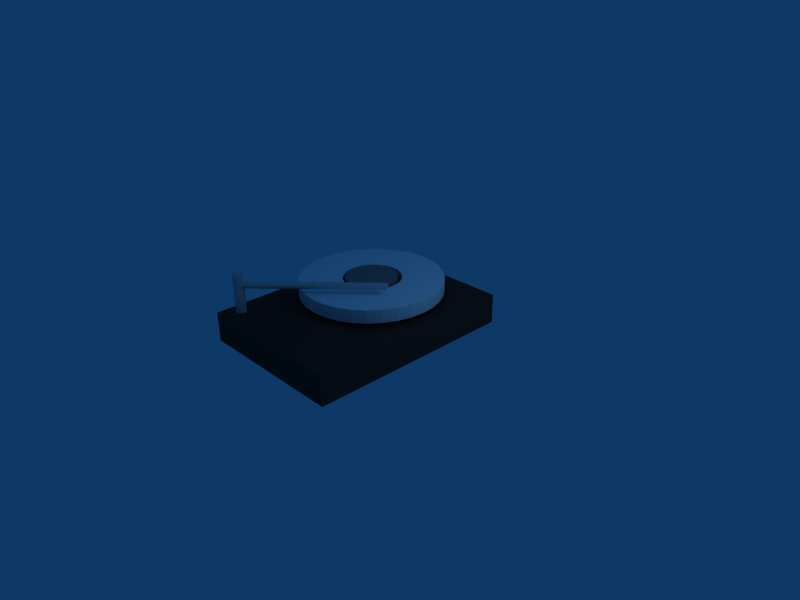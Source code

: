 # Source: hd.blend  (saved by Blender 2.49.2; exported with 4.5.12 LTS)
import bpy
from mathutils import Matrix  # noqa: F401  (used for matrix-valued properties, if any)

bpy.ops.wm.read_factory_settings(use_empty=True)
scene = bpy.context.scene
scene.name = 'Scene'

# ---- collections
col_collection_1 = bpy.data.collections.new('Collection 1'); scene.collection.children.link(col_collection_1)

# ---- materials (node trees are filled in below, after node groups)
mat_material_001 = bpy.data.materials.new('Material.001')
mat_material_001.alpha_threshold = 0.0
mat_material_001.diffuse_color = (0.1715, 0.1715, 0.1715, 1.0)
mat_material_001.roughness = 0.5
mat_material_001.line_color = (0.0, 0.0, 0.0, 1.0)
mat_material = bpy.data.materials.new('Material')
mat_material.alpha_threshold = 0.0
mat_material.preview_render_type = 'FLAT'
mat_material.diffuse_color = (1.0, 1.0, 1.0, 1.0)
mat_material.roughness = 0.5
mat_material.line_color = (0.0, 0.0, 0.0, 1.0)
mat_material_002 = bpy.data.materials.new('Material.002')
mat_material_002.alpha_threshold = 0.0
mat_material_002.diffuse_color = (0.5078, 0.5078, 0.5078, 1.0)
mat_material_002.roughness = 0.5
mat_material_002.line_color = (0.0, 0.0, 0.0, 1.0)

# ---- material node trees

# ---- world
world_world = bpy.data.worlds.new('World'); scene.world = world_world
world_world.color = (0.05656, 0.2208, 0.4)
world_world.use_sun_shadow = False
world_world.sun_shadow_jitter_overblur = 0.0
world_world.cycles.sampling_method = 'MANUAL'
world_world.cycles.sample_map_resolution = 256

# ---- cameras
cam_camera = bpy.data.cameras.new('Camera')
cam_camera.passepartout_alpha = 0.2
cam_camera.clip_end = 100.0
cam_camera.lens = 35.0
cam_camera.ortho_scale = 7.314
cam_camera.show_passepartout = False
cam_camera.show_safe_areas = True
cam_camera.dof.focus_distance = 0.0
cam_camera.dof.aperture_fstop = 128.0

# ---- lights
light_spot = bpy.data.lights.new('Spot', 'POINT')
light_spot.transmission_factor = 0.0
light_spot.cutoff_distance = 30.0
light_spot.energy = 100.0
light_spot.shadow_buffer_clip_start = 1.001
light_spot.shadow_soft_size = 1.0
light_spot.shadow_maximum_resolution = 0.006
light_spot.use_absolute_resolution = True
light_spot.cycles.use_multiple_importance_sampling = False

# ---- meshes
me_cylinder_004 = bpy.data.meshes.new('Cylinder.004')
me_cylinder_004.from_pydata([(10.43, 1.974, -37.28), (10.55, 1.823, -37.28), (10.64, 1.65, -37.28), (10.7, 1.462, -37.28), (10.72, 1.267, -37.28), (10.7, 1.072, -37.28), (10.64, 0.8844, -37.28), (10.55, 0.7115, -37.28), (10.43, 0.56, -37.28), (10.28, 0.4356, -37.28), (10.1, 0.3432, -37.28), (9.915, 0.2863, -37.28), (9.72, 0.2671, -37.28), (9.525, 0.2863, -37.28), (9.338, 0.3432, -37.28), (9.165, 0.4356, -37.28), (9.013, 0.56, -37.28), (8.889, 0.7115, -37.28), (8.796, 0.8844, -37.28), (8.74, 1.072, -37.28), (8.72, 1.267, -37.28), (8.74, 1.462, -37.28), (8.796, 1.65, -37.28), (8.889, 1.823, -37.28), (9.013, 1.974, -37.28), (9.165, 2.099, -37.28), (9.338, 2.191, -37.28), (9.525, 2.248, -37.28), (9.72, 2.267, -37.28), (9.915, 2.248, -37.28), (10.1, 2.191, -37.28), (10.28, 2.099, -37.28), (0.7071, 0.7071, 1.0), (0.8315, 0.5556, 1.0), (0.9239, 0.3827, 1.0), (0.9808, 0.1951, 1.0), (1.0, -2.245e-06, 1.0), (0.9808, -0.1951, 1.0), (0.9239, -0.3827, 1.0), (0.8315, -0.5556, 1.0), (0.7071, -0.7071, 1.0), (0.5556, -0.8315, 1.0), (0.3827, -0.9239, 1.0), (0.1951, -0.9808, 1.0), (9.298e-07, -1.0, 1.0), (-0.1951, -0.9808, 1.0), (-0.3827, -0.9239, 1.0), (-0.5556, -0.8315, 1.0), (-0.7071, -0.7071, 1.0), (-0.8315, -0.5556, 1.0), (-0.9239, -0.3827, 1.0), (-0.9808, -0.1951, 1.0), (-1.0, -4.105e-06, 1.0), (-0.9808, 0.1951, 1.0), (-0.9239, 0.3827, 1.0), (-0.8315, 0.5556, 1.0), (-0.7071, 0.7071, 1.0), (-0.5556, 0.8315, 1.0), (-0.3827, 0.9239, 1.0), (-0.1951, 0.9808, 1.0), (-7.28e-06, 1.0, 1.0), (0.1951, 0.9808, 1.0), (0.3827, 0.9239, 1.0), (0.5556, 0.8315, 1.0), (9.72, 1.267, -37.28), (0.0, 0.0, 1.0)], [], [(64, 0, 1), (65, 33, 32), (64, 1, 2), (65, 34, 33), (64, 2, 3), (65, 35, 34), (64, 3, 4), (65, 36, 35), (64, 4, 5), (65, 37, 36), (64, 5, 6), (65, 38, 37), (64, 6, 7), (65, 39, 38), (64, 7, 8), (65, 40, 39), (64, 8, 9), (65, 41, 40), (64, 9, 10), (65, 42, 41), (64, 10, 11), (65, 43, 42), (64, 11, 12), (65, 44, 43), (64, 12, 13), (65, 45, 44), (64, 13, 14), (65, 46, 45), (64, 14, 15), (65, 47, 46), (64, 15, 16), (65, 48, 47), (64, 16, 17), (65, 49, 48), (64, 17, 18), (65, 50, 49), (64, 18, 19), (65, 51, 50), (64, 19, 20), (65, 52, 51), (64, 20, 21), (65, 53, 52), (64, 21, 22), (65, 54, 53), (64, 22, 23), (65, 55, 54), (64, 23, 24), (65, 56, 55), (64, 24, 25), (65, 57, 56), (64, 25, 26), (65, 58, 57), (64, 26, 27), (65, 59, 58), (64, 27, 28), (65, 60, 59), (64, 28, 29), (65, 61, 60), (64, 29, 30), (65, 62, 61), (64, 30, 31), (65, 63, 62), (31, 0, 64), (65, 32, 63), (0, 32, 33, 1), (1, 33, 34, 2), (2, 34, 35, 3), (3, 35, 36, 4), (4, 36, 37, 5), (5, 37, 38, 6), (6, 38, 39, 7), (7, 39, 40, 8), (8, 40, 41, 9), (9, 41, 42, 10), (10, 42, 43, 11), (11, 43, 44, 12), (12, 44, 45, 13), (13, 45, 46, 14), (14, 46, 47, 15), (15, 47, 48, 16), (16, 48, 49, 17), (17, 49, 50, 18), (18, 50, 51, 19), (19, 51, 52, 20), (20, 52, 53, 21), (21, 53, 54, 22), (22, 54, 55, 23), (23, 55, 56, 24), (24, 56, 57, 25), (25, 57, 58, 26), (26, 58, 59, 27), (27, 59, 60, 28), (28, 60, 61, 29), (29, 61, 62, 30), (30, 62, 63, 31), (32, 0, 31, 63)])
me_cylinder_004.use_remesh_preserve_volume = False
me_cylinder_004.use_remesh_preserve_attributes = False
me_cylinder_004.use_mirror_vertex_groups = False
me_cylinder_004.update()
me_cylinder_003 = bpy.data.meshes.new('Cylinder.003')
me_cylinder_003.from_pydata([(-1.742, 0.2869, -4.863), (-1.691, 0.2254, -4.863), (-1.654, 0.1552, -4.863), (-1.631, 0.07914, -4.863), (-1.623, -3.204e-07, -4.863), (-1.631, -0.07914, -4.863), (-1.654, -0.1552, -4.863), (-1.691, -0.2254, -4.863), (-1.742, -0.2869, -4.863), (-1.803, -0.3373, -4.863), (-1.873, -0.3748, -4.863), (-1.95, -0.3979, -4.863), (-2.029, -0.4057, -4.863), (-2.108, -0.3979, -4.863), (-2.184, -0.3748, -4.863), (-2.254, -0.3373, -4.863), (-2.316, -0.2869, -4.863), (-2.366, -0.2254, -4.863), (-2.403, -0.1552, -4.863), (-2.427, -0.07914, -4.863), (-2.434, 4.069e-08, -4.863), (-2.427, 0.07914, -4.863), (-2.403, 0.1552, -4.863), (-2.366, 0.2254, -4.863), (-2.316, 0.2869, -4.863), (-2.254, 0.3373, -4.863), (-2.184, 0.3748, -4.863), (-2.108, 0.3979, -4.863), (-2.029, 0.4057, -4.863), (-1.95, 0.3979, -4.863), (-1.873, 0.3748, -4.863), (-1.803, 0.3373, -4.863), (-1.742, 0.2869, -1.556), (-1.691, 0.2254, -1.556), (-1.654, 0.1552, -1.556), (-1.631, 0.07914, -1.556), (-1.623, -1.262e-06, -1.556), (-1.631, -0.07914, -1.556), (-1.654, -0.1552, -1.556), (-1.691, -0.2254, -1.556), (-1.742, -0.2869, -1.556), (-1.803, -0.3373, -1.556), (-1.873, -0.3748, -1.556), (-1.95, -0.3979, -1.556), (-2.029, -0.4057, -1.556), (-2.108, -0.3979, -1.556), (-2.184, -0.3748, -1.556), (-2.254, -0.3373, -1.556), (-2.316, -0.2869, -1.556), (-2.366, -0.2254, -1.556), (-2.403, -0.1552, -1.556), (-2.427, -0.07914, -1.556), (-2.434, -2.016e-06, -1.556), (-2.427, 0.07914, -1.556), (-2.403, 0.1552, -1.556), (-2.366, 0.2254, -1.556), (-2.316, 0.2869, -1.556), (-2.254, 0.3373, -1.556), (-2.184, 0.3748, -1.556), (-2.108, 0.3979, -1.556), (-2.029, 0.4057, -1.556), (-1.95, 0.3979, -1.556), (-1.873, 0.3748, -1.556), (-1.803, 0.3373, -1.556), (-2.029, -3.51e-07, -4.863), (-2.029, -3.51e-07, -1.556)], [], [(64, 0, 1), (65, 33, 32), (64, 1, 2), (65, 34, 33), (64, 2, 3), (65, 35, 34), (64, 3, 4), (65, 36, 35), (64, 4, 5), (65, 37, 36), (64, 5, 6), (65, 38, 37), (64, 6, 7), (65, 39, 38), (64, 7, 8), (65, 40, 39), (64, 8, 9), (65, 41, 40), (64, 9, 10), (65, 42, 41), (64, 10, 11), (65, 43, 42), (64, 11, 12), (65, 44, 43), (64, 12, 13), (65, 45, 44), (64, 13, 14), (65, 46, 45), (64, 14, 15), (65, 47, 46), (64, 15, 16), (65, 48, 47), (64, 16, 17), (65, 49, 48), (64, 17, 18), (65, 50, 49), (64, 18, 19), (65, 51, 50), (64, 19, 20), (65, 52, 51), (64, 20, 21), (65, 53, 52), (64, 21, 22), (65, 54, 53), (64, 22, 23), (65, 55, 54), (64, 23, 24), (65, 56, 55), (64, 24, 25), (65, 57, 56), (64, 25, 26), (65, 58, 57), (64, 26, 27), (65, 59, 58), (64, 27, 28), (65, 60, 59), (64, 28, 29), (65, 61, 60), (64, 29, 30), (65, 62, 61), (64, 30, 31), (65, 63, 62), (31, 0, 64), (65, 32, 63), (0, 32, 33, 1), (1, 33, 34, 2), (2, 34, 35, 3), (3, 35, 36, 4), (4, 36, 37, 5), (5, 37, 38, 6), (6, 38, 39, 7), (7, 39, 40, 8), (8, 40, 41, 9), (9, 41, 42, 10), (10, 42, 43, 11), (11, 43, 44, 12), (12, 44, 45, 13), (13, 45, 46, 14), (14, 46, 47, 15), (15, 47, 48, 16), (16, 48, 49, 17), (17, 49, 50, 18), (18, 50, 51, 19), (19, 51, 52, 20), (20, 52, 53, 21), (21, 53, 54, 22), (22, 54, 55, 23), (23, 55, 56, 24), (24, 56, 57, 25), (25, 57, 58, 26), (26, 58, 59, 27), (27, 59, 60, 28), (28, 60, 61, 29), (29, 61, 62, 30), (30, 62, 63, 31), (32, 0, 31, 63)])
me_cylinder_003.use_remesh_preserve_volume = False
me_cylinder_003.use_remesh_preserve_attributes = False
me_cylinder_003.use_mirror_vertex_groups = False
me_cylinder_003.update()
me_cube_001 = bpy.data.meshes.new('Cube.001')
me_cube_001.from_pydata([(1.266, 2.087, 0.5676), (1.266, -1.0, 0.5676), (-1.0, -1.0, 0.5676), (-1.0, 2.087, 0.5676), (1.266, 2.087, 1.0), (1.266, -1.0, 1.0), (-1.0, -1.0, 1.0), (-1.0, 2.087, 1.0)], [], [(0, 1, 2, 3), (4, 7, 6, 5), (0, 4, 5, 1), (1, 5, 6, 2), (2, 6, 7, 3), (4, 0, 3, 7)])
me_cube_001.materials.append(mat_material_001)
me_cube_001.use_remesh_preserve_volume = False
me_cube_001.use_remesh_preserve_attributes = False
me_cube_001.use_mirror_vertex_groups = False
me_cube_001.update()
me_mesh = bpy.data.meshes.new('Mesh')
me_mesh.from_pydata([(0.3798, 0.1573, -0.8139), (0.9239, 0.3827, -0.8139), (0.3748, 0.1737, -0.8139), (0.3997, 0.0795, -0.8139), (0.9808, 0.1951, -0.8139), (0.3979, 0.09759, -0.8139), (0.4039, -9.067e-07, -0.8139), (1.0, -2.245e-06, -0.8139), (0.4057, 0.01844, -0.8139), (0.3926, -0.07809, -0.8139), (0.9808, -0.1951, -0.8139), (0.3979, -0.0607, -0.8139), (0.3667, -0.1519, -0.8139), (0.9239, -0.3827, -0.8139), (0.3748, -0.1368, -0.8139), (0.3275, -0.2188, -0.8139), (0.8315, -0.5556, -0.8139), (0.3373, -0.2069, -0.8139), (0.2767, -0.2767, -0.8139), (0.7071, -0.7071, -0.8139), (0.2869, -0.2684, -0.8139), (0.2163, -0.3237, -0.8139), (0.5556, -0.8315, -0.8139), (0.2254, -0.3189, -0.8139), (0.1485, -0.3584, -0.8139), (0.3827, -0.9239, -0.8139), (0.1552, -0.3563, -0.8139), (0.07554, -0.3798, -0.8139), (0.1951, -0.9808, -0.8139), (0.07914, -0.3794, -0.8139), (-0.2767, -0.2767, -0.8139), (-0.7071, -0.7071, -0.8139), (-0.2254, -0.3189, -0.8139), (-0.3275, -0.2188, -0.8139), (-0.8315, -0.5556, -0.8139), (-0.2869, -0.2684, -0.8139), (-0.3667, -0.1519, -0.8139), (-0.9239, -0.3827, -0.8139), (-0.3373, -0.2069, -0.8139), (-0.3926, -0.0781, -0.8139), (-0.9808, -0.1951, -0.8139), (-0.3748, -0.1368, -0.8139), (-0.4039, -1.658e-06, -0.8139), (-1.0, -4.105e-06, -0.8139), (-0.3979, -0.0607, -0.8139), (-0.3997, 0.0795, -0.8139), (-0.9808, 0.1951, -0.8139), (-0.4057, 0.01844, -0.8139), (-0.3798, 0.1573, -0.8139), (-0.9239, 0.3827, -0.8139), (-0.3979, 0.09759, -0.8139), (-0.3446, 0.2302, -0.8139), (-0.8315, 0.5556, -0.8139), (-0.3748, 0.1737, -0.8139), (-0.2952, 0.2952, -0.8139), (-0.7071, 0.7071, -0.8139), (-0.3373, 0.2438, -0.8139), (0.1615, 0.3899, -0.8139), (0.3827, 0.9239, -0.8139), (0.1552, 0.3932, -0.8139), (0.2333, 0.3492, -0.8139), (0.5556, 0.8315, -0.8139), (0.2254, 0.3558, -0.8139), (1.605e-06, 1.0, -1.0), (6.809e-07, 0.4241, -1.0), (-1.099e-06, 0.4241, -1.0), (0.7071, 0.7071, -1.0), (0.3373, 0.2438, -1.0), (0.2952, 0.2952, -1.0), (0.2952, 0.2952, -0.8139), (0.3373, 0.2438, -0.8139), (0.7071, 0.7071, -0.8139), (0.8315, 0.5556, -1.0), (0.3748, 0.1737, -1.0), (0.3446, 0.2302, -1.0), (0.9239, 0.3827, -1.0), (0.3979, 0.09759, -1.0), (0.3798, 0.1573, -1.0), (0.9808, 0.1951, -1.0), (0.4057, 0.01844, -1.0), (0.3997, 0.0795, -1.0), (1.0, 7.55e-08, -1.0), (0.3979, -0.0607, -1.0), (0.4039, 3.049e-08, -1.0), (0.9808, -0.1951, -1.0), (0.3748, -0.1368, -1.0), (0.3926, -0.07809, -1.0), (0.9239, -0.3827, -1.0), (0.3373, -0.2069, -1.0), (0.3667, -0.1519, -1.0), (0.8315, -0.5556, -1.0), (0.2869, -0.2684, -1.0), (0.3275, -0.2188, -1.0), (0.7071, -0.7071, -1.0), (0.2254, -0.3189, -1.0), (0.2767, -0.2767, -1.0), (0.5556, -0.8315, -1.0), (0.1552, -0.3563, -1.0), (0.2163, -0.3237, -1.0), (0.3827, -0.9239, -1.0), (0.07914, -0.3794, -1.0), (0.1485, -0.3584, -1.0), (-0.07915, 0.4163, -0.8139), (-3.367e-06, 0.4241, -0.8139), (-0.1951, 0.9808, -0.8139), (0.07914, 0.4163, -1.0), (-3.087e-06, 0.4241, -0.8139), (0.07914, 0.4163, -0.8139), (-7.28e-06, 1.0, -0.8139), (0.1951, 0.9808, -1.0), (0.1552, 0.3932, -1.0), (0.0826, 0.4153, -1.0), (0.3827, 0.9239, -1.0), (0.2254, 0.3557, -1.0), (0.1615, 0.3899, -1.0), (0.5556, 0.8315, -1.0), (0.2869, 0.3053, -1.0), (0.2333, 0.3492, -1.0), (-0.1485, -0.3584, -0.8139), (-0.1552, -0.3563, -0.8139), (-0.3827, -0.9239, -0.8139), (-0.5556, -0.8315, -1.0), (-0.2163, -0.3237, -1.0), (-0.1552, -0.3563, -1.0), (-0.1615, 0.3899, -1.0), (-0.2254, 0.3557, -1.0), (-0.3827, 0.9239, -1.0), (-0.5556, 0.8315, -1.0), (-0.2333, 0.3492, -1.0), (-0.2869, 0.3053, -1.0), (-0.08261, 0.4153, -0.8139), (3.601e-07, -0.3872, -0.8139), (-5.365e-07, -0.3872, -0.8139), (9.298e-07, -1.0, -0.8139), (-0.1951, -0.9808, -1.0), (-0.07914, -0.3794, -1.0), (-0.07554, -0.3798, -1.0), (-8.389e-07, -0.3872, -1.0), (-0.07914, -0.3794, -0.8139), (-0.2767, -0.2767, -1.0), (-0.2254, -0.3189, -1.0), (-0.7071, -0.7071, -1.0), (-0.3275, -0.2188, -1.0), (-0.2869, -0.2684, -1.0), (-0.8315, -0.5556, -1.0), (-0.3667, -0.1519, -1.0), (-0.3373, -0.2069, -1.0), (-0.9239, -0.3827, -1.0), (-0.3926, -0.07809, -1.0), (-0.3748, -0.1368, -1.0), (-0.9808, -0.1951, -1.0), (-0.4039, 3.9e-07, -1.0), (-0.3979, -0.0607, -1.0), (-1.0, 9.656e-07, -1.0), (-0.3997, 0.0795, -1.0), (-0.4057, 0.01844, -1.0), (-0.9808, 0.1951, -1.0), (-0.3798, 0.1573, -1.0), (-0.3979, 0.09759, -1.0), (-0.9239, 0.3827, -1.0), (-0.3446, 0.2302, -1.0), (-0.3748, 0.1737, -1.0), (-0.8315, 0.5556, -1.0), (-0.2952, 0.2952, -1.0), (-0.3373, 0.2438, -1.0), (-0.7071, 0.7071, -1.0), (-0.5556, 0.8315, -0.8139), (-0.2869, 0.3053, -0.8139), (-0.2333, 0.3492, -0.8139), (-0.1552, 0.3932, -1.0), (-0.1615, 0.3899, -0.8139), (-0.1552, 0.3932, -0.8139), (-0.2254, 0.3557, -0.8139), (-0.07914, 0.4163, -1.0), (0.2869, 0.3053, -0.8139), (0.8315, 0.5556, -0.8139), (0.1951, -0.9808, -1.0), (-3.258e-07, -1.0, -1.0), (-0.1951, -0.9808, -0.8139), (-0.3827, -0.9239, -1.0), (-0.5556, -0.8315, -0.8139), (-0.3827, 0.9239, -0.8139), (-0.1951, 0.9808, -1.0), (0.1951, 0.9808, -0.8139), (0.3446, 0.2302, -0.8139), (-1.262e-07, -0.3872, -1.0), (-0.07554, -0.3798, -0.8139), (-0.1485, -0.3584, -1.0), (-0.2163, -0.3237, -0.8139), (-0.0826, 0.4153, -1.0), (0.0826, 0.4153, -0.8139), (0.07554, -0.3798, -1.0)], [], [(0, 1, 2), (3, 4, 5), (6, 7, 8), (9, 10, 11), (12, 13, 14), (15, 16, 17), (18, 19, 20), (21, 22, 23), (24, 25, 26), (27, 28, 29), (30, 31, 32), (33, 34, 35), (36, 37, 38), (39, 40, 41), (42, 43, 44), (45, 46, 47), (48, 49, 50), (51, 52, 53), (54, 55, 56), (57, 58, 59), (60, 61, 62), (63, 64, 65), (66, 67, 68), (69, 70, 71), (72, 73, 74), (75, 76, 77), (78, 79, 80), (81, 82, 83), (84, 85, 86), (87, 88, 89), (90, 91, 92), (93, 94, 95), (96, 97, 98), (99, 100, 101), (102, 103, 104), (63, 105, 64), (106, 107, 108), (109, 110, 111), (112, 113, 114), (115, 116, 117), (118, 119, 120), (121, 122, 123), (124, 125, 126), (127, 128, 129), (104, 130, 102), (131, 132, 133), (134, 135, 136), (134, 136, 137), (120, 138, 118), (139, 140, 141), (142, 143, 144), (145, 146, 147), (148, 149, 150), (151, 152, 153), (154, 155, 156), (157, 158, 159), (160, 161, 162), (163, 164, 165), (166, 167, 168), (126, 169, 124), (170, 169, 171), (166, 168, 172), (170, 172, 125), (104, 171, 130), (65, 173, 63), (60, 174, 61), (66, 71, 175, 72), (72, 175, 1, 75), (75, 1, 4, 78), (78, 4, 7, 81), (81, 7, 10, 84), (84, 10, 13, 87), (87, 13, 16, 90), (90, 16, 19, 93), (93, 19, 22, 96), (96, 22, 25, 99), (99, 25, 28, 176), (176, 28, 133, 177), (177, 133, 178, 134), (134, 178, 120, 179), (179, 120, 180, 121), (121, 180, 31, 141), (141, 31, 34, 144), (144, 34, 37, 147), (147, 37, 40, 150), (150, 40, 43, 153), (153, 43, 46, 156), (156, 46, 49, 159), (159, 49, 52, 162), (162, 52, 55, 165), (165, 55, 166, 127), (127, 166, 181, 126), (126, 181, 104, 182), (182, 104, 108, 63), (63, 108, 183, 109), (109, 183, 58, 112), (112, 58, 61, 115), (71, 66, 115, 61), (72, 74, 67, 66), (75, 77, 73, 72), (175, 71, 70, 184), (67, 74, 184, 70), (78, 80, 76, 75), (81, 83, 79, 78), (84, 86, 82, 81), (87, 89, 85, 84), (90, 92, 88, 87), (93, 95, 91, 90), (96, 98, 94, 93), (185, 177, 134, 137), (120, 178, 186, 138), (187, 179, 121, 123), (180, 120, 119, 188), (31, 180, 188, 32), (121, 141, 140, 122), (141, 144, 143, 139), (144, 147, 146, 142), (147, 150, 149, 145), (150, 153, 152, 148), (153, 156, 155, 151), (156, 159, 158, 154), (159, 162, 161, 157), (162, 165, 164, 160), (165, 127, 129, 163), (127, 126, 125, 128), (104, 181, 170, 171), (189, 182, 63, 173), (183, 108, 107, 190), (105, 111, 190, 107), (66, 68, 116, 115), (0, 2, 73, 77), (76, 80, 3, 5), (79, 83, 6, 8), (82, 86, 9, 11), (85, 89, 12, 14), (88, 92, 15, 17), (91, 95, 18, 20), (97, 96, 99, 101), (94, 98, 21, 23), (100, 99, 176, 191), (97, 101, 24, 26), (100, 191, 27, 29), (140, 139, 30, 32), (143, 142, 33, 35), (146, 145, 36, 38), (149, 148, 39, 41), (152, 151, 42, 44), (155, 154, 45, 47), (158, 157, 48, 50), (161, 160, 51, 53), (164, 163, 54, 56), (108, 104, 103, 106), (105, 63, 109, 111), (110, 109, 112, 114), (113, 112, 115, 117), (110, 114, 57, 59), (185, 137, 132, 131), (119, 118, 187, 123), (113, 117, 60, 62), (103, 65, 64, 105), (67, 70, 69, 68), (184, 2, 1, 175), (73, 2, 184, 74), (0, 5, 4, 1), (0, 77, 76, 5), (3, 8, 7, 4), (79, 8, 3, 80), (6, 11, 10, 7), (82, 11, 6, 83), (9, 14, 13, 10), (85, 14, 9, 86), (12, 17, 16, 13), (88, 17, 12, 89), (15, 20, 19, 16), (91, 20, 15, 92), (18, 23, 22, 19), (94, 23, 18, 95), (21, 26, 25, 22), (97, 26, 21, 98), (24, 29, 28, 25), (100, 29, 24, 101), (185, 191, 176, 177), (27, 131, 133, 28), (185, 131, 27, 191), (133, 132, 186, 178), (137, 136, 186, 132), (187, 135, 134, 179), (187, 118, 138, 135), (30, 35, 34, 31), (33, 38, 37, 34), (36, 41, 40, 37), (39, 44, 43, 40), (42, 47, 46, 43), (45, 50, 49, 46), (48, 53, 52, 49), (51, 56, 55, 52), (54, 167, 166, 55), (166, 172, 170, 181), (189, 169, 126, 182), (189, 130, 171, 169), (173, 65, 103, 102), (105, 107, 106, 103), (190, 59, 58, 183), (110, 59, 190, 111), (57, 62, 61, 58), (113, 62, 57, 114), (61, 174, 69, 71), (69, 174, 116, 68), (119, 123, 122, 188), (32, 188, 122, 140), (35, 30, 139, 143), (38, 33, 142, 146), (41, 36, 145, 149), (44, 39, 148, 152), (47, 42, 151, 155), (50, 45, 154, 158), (53, 48, 157, 161), (167, 54, 163, 129), (56, 51, 160, 164), (170, 125, 124, 169), (172, 168, 128, 125), (173, 102, 130, 189), (174, 60, 117, 116), (186, 136, 135, 138), (128, 168, 167, 129)])
me_mesh.materials.append(mat_material)
me_mesh.use_remesh_preserve_volume = False
me_mesh.use_remesh_preserve_attributes = False
me_mesh.use_mirror_vertex_groups = False
me_mesh.update()
me_cylinder_001 = bpy.data.meshes.new('Cylinder.001')
me_cylinder_001.from_pydata([(-1.742, 0.2869, -4.863), (-1.691, 0.2254, -4.863), (-1.654, 0.1552, -4.863), (-1.631, 0.07914, -4.863), (-1.623, -3.204e-07, -4.863), (-1.631, -0.07914, -4.863), (-1.654, -0.1552, -4.863), (-1.691, -0.2254, -4.863), (-1.742, -0.2869, -4.863), (-1.803, -0.3373, -4.863), (-1.873, -0.3748, -4.863), (-1.95, -0.3979, -4.863), (-2.029, -0.4057, -4.863), (-2.108, -0.3979, -4.863), (-2.184, -0.3748, -4.863), (-2.254, -0.3373, -4.863), (-2.316, -0.2869, -4.863), (-2.366, -0.2254, -4.863), (-2.403, -0.1552, -4.863), (-2.427, -0.07914, -4.863), (-2.434, 4.069e-08, -4.863), (-2.427, 0.07914, -4.863), (-2.403, 0.1552, -4.863), (-2.366, 0.2254, -4.863), (-2.316, 0.2869, -4.863), (-2.254, 0.3373, -4.863), (-2.184, 0.3748, -4.863), (-2.108, 0.3979, -4.863), (-2.029, 0.4057, -4.863), (-1.95, 0.3979, -4.863), (-1.873, 0.3748, -4.863), (-1.803, 0.3373, -4.863), (-1.742, 0.2869, -4.364), (-1.691, 0.2254, -4.364), (-1.654, 0.1552, -4.364), (-1.631, 0.07914, -4.364), (-1.623, -1.262e-06, -4.364), (-1.631, -0.07914, -4.364), (-1.654, -0.1552, -4.364), (-1.691, -0.2254, -4.364), (-1.742, -0.2869, -4.364), (-1.803, -0.3373, -4.364), (-1.873, -0.3748, -4.364), (-1.95, -0.3979, -4.364), (-2.029, -0.4057, -4.364), (-2.108, -0.3979, -4.364), (-2.184, -0.3748, -4.364), (-2.254, -0.3373, -4.364), (-2.316, -0.2869, -4.364), (-2.366, -0.2254, -4.364), (-2.403, -0.1552, -4.364), (-2.427, -0.07914, -4.364), (-2.434, -2.016e-06, -4.364), (-2.427, 0.07914, -4.364), (-2.403, 0.1552, -4.364), (-2.366, 0.2254, -4.364), (-2.316, 0.2869, -4.364), (-2.254, 0.3373, -4.364), (-2.184, 0.3748, -4.364), (-2.108, 0.3979, -4.364), (-2.029, 0.4057, -4.364), (-1.95, 0.3979, -4.364), (-1.873, 0.3748, -4.364), (-1.803, 0.3373, -4.364), (-2.029, -3.51e-07, -4.863), (-2.029, -3.51e-07, -4.364)], [], [(64, 0, 1), (65, 33, 32), (64, 1, 2), (65, 34, 33), (64, 2, 3), (65, 35, 34), (64, 3, 4), (65, 36, 35), (64, 4, 5), (65, 37, 36), (64, 5, 6), (65, 38, 37), (64, 6, 7), (65, 39, 38), (64, 7, 8), (65, 40, 39), (64, 8, 9), (65, 41, 40), (64, 9, 10), (65, 42, 41), (64, 10, 11), (65, 43, 42), (64, 11, 12), (65, 44, 43), (64, 12, 13), (65, 45, 44), (64, 13, 14), (65, 46, 45), (64, 14, 15), (65, 47, 46), (64, 15, 16), (65, 48, 47), (64, 16, 17), (65, 49, 48), (64, 17, 18), (65, 50, 49), (64, 18, 19), (65, 51, 50), (64, 19, 20), (65, 52, 51), (64, 20, 21), (65, 53, 52), (64, 21, 22), (65, 54, 53), (64, 22, 23), (65, 55, 54), (64, 23, 24), (65, 56, 55), (64, 24, 25), (65, 57, 56), (64, 25, 26), (65, 58, 57), (64, 26, 27), (65, 59, 58), (64, 27, 28), (65, 60, 59), (64, 28, 29), (65, 61, 60), (64, 29, 30), (65, 62, 61), (64, 30, 31), (65, 63, 62), (31, 0, 64), (65, 32, 63), (0, 32, 33, 1), (1, 33, 34, 2), (2, 34, 35, 3), (3, 35, 36, 4), (4, 36, 37, 5), (5, 37, 38, 6), (6, 38, 39, 7), (7, 39, 40, 8), (8, 40, 41, 9), (9, 41, 42, 10), (10, 42, 43, 11), (11, 43, 44, 12), (12, 44, 45, 13), (13, 45, 46, 14), (14, 46, 47, 15), (15, 47, 48, 16), (16, 48, 49, 17), (17, 49, 50, 18), (18, 50, 51, 19), (19, 51, 52, 20), (20, 52, 53, 21), (21, 53, 54, 22), (22, 54, 55, 23), (23, 55, 56, 24), (24, 56, 57, 25), (25, 57, 58, 26), (26, 58, 59, 27), (27, 59, 60, 28), (28, 60, 61, 29), (29, 61, 62, 30), (30, 62, 63, 31), (32, 0, 31, 63)])
me_cylinder_001.materials.append(mat_material_002)
me_cylinder_001.use_remesh_preserve_volume = False
me_cylinder_001.use_remesh_preserve_attributes = False
me_cylinder_001.use_mirror_vertex_groups = False
me_cylinder_001.update()

# ---- objects
ob_cylinder_002 = bpy.data.objects.new('Cylinder.002', me_cylinder_004)
ob_cylinder = bpy.data.objects.new('Cylinder', me_cylinder_003)
ob_cube = bpy.data.objects.new('Cube', me_cube_001)
ob_cylinder_003 = bpy.data.objects.new('Cylinder.003', me_mesh)
ob_cylinder_001 = bpy.data.objects.new('Cylinder.001', me_cylinder_001)
ob_lamp = bpy.data.objects.new('Lamp', light_spot)
ob_camera = bpy.data.objects.new('Camera', cam_camera)

# ---- transforms, parenting, visibility, modifiers, constraints
ob_cylinder_002.location = (-0.8609, -1.61, 0.8915)
ob_cylinder_002.rotation_euler = (-1.736, 0.4658, -1.08)
ob_cylinder_002.scale = (-0.05035, -0.05035, -0.05035)
ob_cylinder_002.lock_rotations_4d = False
ob_cylinder_002.empty_display_type = 'ARROWS'
ob_cylinder_002.lineart.crease_threshold = 0.0
ob_cylinder.location = (-0.5269, -1.646, 1.357)
ob_cylinder.scale = (0.1867, 0.1867, 0.1867)
ob_cylinder.lock_rotations_4d = False
ob_cylinder.empty_display_type = 'ARROWS'
ob_cylinder.lineart.crease_threshold = 0.0
ob_cube.location = (-0.1014, -0.9087, -0.5004)
ob_cube.lock_rotations_4d = False
ob_cube.empty_display_type = 'ARROWS'
ob_cube.lineart.crease_threshold = 0.0
ob_cylinder_003.location = (-0.05872, -0.01843, 1.602)
ob_cylinder_003.scale = (1.031, 1.031, 1.031)
ob_cylinder_003.lock_rotations_4d = False
ob_cylinder_003.empty_display_type = 'ARROWS'
ob_cylinder_003.lineart.crease_threshold = 0.0
ob_cylinder_001.location = (1.781, -0.01045, 4.768)
ob_cylinder_001.scale = (0.9139, 0.9139, 0.9139)
ob_cylinder_001.lock_rotations_4d = False
ob_cylinder_001.empty_display_type = 'ARROWS'
ob_cylinder_001.hide_viewport = True
ob_cylinder_001.lineart.crease_threshold = 0.0
ob_lamp.location = (4.101, 0.9121, 3.802)
ob_lamp.rotation_euler = (0.6503, 0.05522, 1.866)
ob_lamp.lock_rotations_4d = False
ob_lamp.empty_display_type = 'ARROWS'
ob_lamp.color = (0.0, 0.0, 0.0, 0.0)
ob_lamp.lineart.crease_threshold = 0.0
ob_camera.location = (7.481, -6.508, 5.344)
ob_camera.rotation_euler = (1.109, 0.01082, 0.8149)
ob_camera.lock_rotations_4d = False
ob_camera.empty_display_type = 'ARROWS'
ob_camera.color = (0.0, 0.0, 0.0, 0.0)
ob_camera.display_type = 'WIRE'
ob_camera.lineart.crease_threshold = 0.0

# ---- collection membership
col_collection_1.objects.link(ob_cylinder_002)
col_collection_1.objects.link(ob_cylinder)
col_collection_1.objects.link(ob_cube)
col_collection_1.objects.link(ob_cylinder_003)
col_collection_1.objects.link(ob_cylinder_001)
col_collection_1.objects.link(ob_lamp)
col_collection_1.objects.link(ob_camera)

# ---- scene / render settings (as saved in the file)
scene.camera = ob_camera
scene.frame_start = 1; scene.frame_end = 250; scene.frame_set(65)
scene.render.engine = 'BLENDER_EEVEE_NEXT'
scene.render.image_settings.file_format = 'JPEG'
scene.render.image_settings.color_mode = 'RGB'
scene.render.image_settings.compression = 90
scene.render.resolution_x = 800
scene.render.resolution_y = 600
scene.render.pixel_aspect_x = 100.0
scene.render.pixel_aspect_y = 100.0
scene.render.fps = 25
scene.render.dither_intensity = 0.0
scene.render.use_compositing = False
scene.render.use_sequencer = False
scene.render.bake_margin = 2
scene.render.bake_bias = 0.0
scene.render.use_stamp_time = False
scene.render.use_stamp_date = False
scene.render.use_stamp_frame = False
scene.render.use_stamp_camera = False
scene.render.use_stamp_scene = False
scene.render.use_stamp_filename = False
scene.render.use_stamp_render_time = False
scene.render.stamp_font_size = 0
scene.cycles.use_denoising = False
scene.cycles.samples = 10
scene.cycles.sampling_pattern = 'TABULATED_SOBOL'
scene.cycles.light_sampling_threshold = 0.0
scene.cycles.use_adaptive_sampling = False
scene.cycles.use_light_tree = False
scene.cycles.blur_glossy = 0.0
scene.cycles.volume_bounces = 1
scene.cycles.pixel_filter_type = 'GAUSSIAN'
scene.cycles.sample_clamp_indirect = 0.0
scene.view_settings.view_transform = 'Raw'
bpy.context.view_layer.update()
